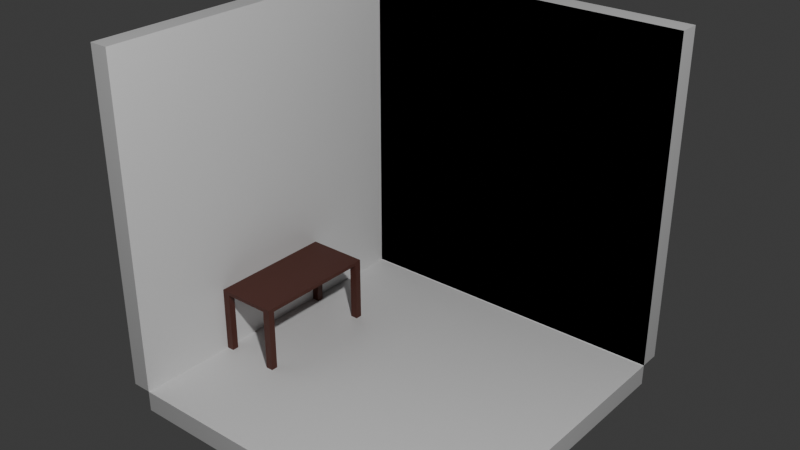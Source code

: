 # Source: bedroom.blend  (saved by Blender 4.1.24; exported with 4.5.12 LTS)
import bpy
from mathutils import Matrix  # noqa: F401  (used for matrix-valued properties, if any)

bpy.ops.wm.read_factory_settings(use_empty=True)
scene = bpy.context.scene
scene.name = 'Scene'

# ---- collections
col_collection = bpy.data.collections.new('Collection'); scene.collection.children.link(col_collection)

# ---- materials (node trees are filled in below, after node groups)
mat_material = bpy.data.materials.new('Material')
mat_material.alpha_threshold = 0.0
mat_material.use_transparent_shadow = False
mat_material.roughness = 0.5
mat_material.line_color = (0.0, 0.0, 0.0, 1.0)
mat_material_001 = bpy.data.materials.new('Material.001')
mat_material_001.alpha_threshold = 0.0
mat_material_001.use_transparent_shadow = False
mat_material_001.roughness = 0.5
mat_material_001.line_color = (0.0, 0.0, 0.0, 1.0)

# ---- material node trees
mat_material.use_nodes = True; mat_material.node_tree.nodes.clear()
_N = mat_material.node_tree.nodes; _L = mat_material.node_tree.links
n0 = _N.new('ShaderNodeOutputMaterial'); n0.name = 'Material Output'; n0.location = (300, 300)
n1 = _N.new('ShaderNodeBsdfPrincipled'); n1.name = 'Principled BSDF'; n1.location = (10, 300)
n1.inputs[3].default_value = 1.45
_L.new(n1.outputs[0], n0.inputs[0])
n0.is_active_output = True
mat_material_001.use_nodes = True; mat_material_001.node_tree.nodes.clear()
_N = mat_material_001.node_tree.nodes; _L = mat_material_001.node_tree.links
n0 = _N.new('ShaderNodeOutputMaterial'); n0.name = 'Material Output'; n0.location = (300, 300)
n1 = _N.new('ShaderNodeBsdfPrincipled'); n1.name = 'Principled BSDF'; n1.location = (10, 300)
n1.inputs[0].default_value = (0.08862, 0.02246, 0.01355, 1.0)
n1.inputs[3].default_value = 1.45
_L.new(n1.outputs[0], n0.inputs[0])
n0.is_active_output = True

# ---- world
world_world = bpy.data.worlds.new('World'); scene.world = world_world
world_world.use_nodes = True; world_world.node_tree.nodes.clear()
_N = world_world.node_tree.nodes; _L = world_world.node_tree.links
n0 = _N.new('ShaderNodeOutputWorld'); n0.name = 'World Output'; n0.location = (300, 300)
n1 = _N.new('ShaderNodeBackground'); n1.name = 'Background'; n1.location = (10, 300)
n1.inputs[0].default_value = (0.05088, 0.05088, 0.05088, 1.0)
_L.new(n1.outputs[0], n0.inputs[0])
n0.is_active_output = True
world_world.color = (0.05088, 0.05088, 0.05088)
world_world.use_sun_shadow = False
world_world.sun_shadow_jitter_overblur = 0.0

# ---- lights
light_light = bpy.data.lights.new('Light', 'POINT')
light_light.transmission_factor = 0.0
light_light.energy = 1000.0
light_light.shadow_soft_size = 0.1
light_light.shadow_maximum_resolution = 0.006
light_light.use_absolute_resolution = True

# ---- meshes
me_cube = bpy.data.meshes.new('Cube')
me_cube.from_pydata([(1.0, 1.0, 1.0), (1.0, 1.0, -1.0), (1.0, -1.0, -1.0), (-1.0, 1.0, 1.0), (-1.0, 1.0, -1.0), (-1.0, -1.0, 1.0), (-1.0, -1.0, -1.0), (1.0, 1.0, 1.0), (1.0, 1.0, -1.0), (-1.0, 1.0, 1.0), (-1.0, 1.0, -1.0), (-1.0, -1.0, 1.0), (-1.0, -1.0, -1.0), (-1.0, 1.0, -1.0), (-1.0, -1.0, -1.0), (1.0, 1.0, -1.0), (1.0, -1.0, -1.0), (-1.0, 1.0, -1.0), (-1.0, -1.0, -1.0), (1.0, 1.0, -1.0), (1.0, -1.0, -1.0), (-1.0, 1.0, -1.127), (-1.0, -1.0, -1.127), (1.0, 1.0, -1.127), (1.0, -1.0, -1.127), (-1.0, 1.0, -1.004), (-1.0, -1.0, -1.004), (1.0, 1.0, -1.004), (1.0, -1.0, -1.004), (1.0, 1.0, 1.0), (1.0, 1.0, -1.0), (-1.0, 1.0, 1.0), (-1.0, 1.0, -1.0), (1.0, 1.0, 1.0), (1.0, 1.0, -1.0), (-1.0, 1.0, 1.0), (-1.0, 1.0, -1.0), (1.0, 1.0, 1.0), (1.0, 1.0, -1.0), (-1.0, 1.0, 1.0), (-1.0, 1.0, -1.0), (-1.0, 1.126, -1.0), (1.0, 1.126, -1.0), (1.0, 1.126, 1.0), (-1.0, 1.126, 1.0), (-1.117, 1.0, -1.0), (-1.117, -1.0, -1.0), (-1.117, -1.0, 1.0), (-1.117, 1.0, 1.0)], [(33, 37), (34, 38), (35, 39), (36, 40)], [(6, 4, 3, 5), (4, 6, 14, 13), (4, 1, 0, 3), (9, 10, 45, 48), (10, 9, 7, 8), (14, 16, 20, 18), (6, 2, 16, 14), (1, 4, 13, 15), (2, 1, 15, 16), (18, 20, 24, 22), (13, 14, 18, 17), (16, 15, 19, 20), (15, 13, 17, 19), (21, 22, 24, 23), (17, 18, 22, 21), (20, 19, 23, 24), (19, 17, 21, 23), (25, 26, 28, 27), (32, 31, 29, 30), (36, 34, 33, 35), (41, 44, 43, 42), (36, 35, 44, 41), (34, 36, 41, 42), (35, 33, 43, 44), (33, 34, 42, 43), (46, 47, 48, 45), (10, 12, 46, 45), (11, 9, 48, 47), (12, 11, 47, 46)])
_uv = me_cube.uv_layers.new(name='UVMap')
_uv.uv.foreach_set('vector', [0.375, 0.0, 0.375, 0.25, 0.625, 0.25, 0.625, 0.0, 0.375, 0.25, 0.375, 0.0, 0.375, 0.0, 0.375, 0.25, 0.375, 0.25, 0.375, 0.5, 0.625, 0.5, 0.625, 0.25, 0.625, 0.25, 0.375, 0.25, 0.375, 0.25, 0.625, 0.25, 0.375, 0.25, 0.625, 0.25, 0.625, 0.5, 0.375, 0.5, 0.0, 0.0, 0.0, 0.0, 0.0, 0.0, 0.0, 0.0, 0.0, 0.0, 0.0, 0.0, 0.0, 0.0, 0.0, 0.0, 0.375, 0.5, 0.375, 0.25, 0.375, 0.25, 0.375, 0.5, 0.0, 0.0, 0.0, 0.0, 0.0, 0.0, 0.0, 0.0, 0.0, 0.0, 0.0, 0.0, 0.0, 0.0, 0.0, 0.0, 0.375, 0.25, 0.375, 0.0, 0.375, 0.0, 0.375, 0.25, 0.0, 0.0, 0.0, 0.0, 0.0, 0.0, 0.0, 0.0, 0.375, 0.5, 0.375, 0.25, 0.375, 0.25, 0.375, 0.5, 0.125, 0.5, 0.125, 0.75, 0.375, 0.75, 0.375, 0.5, 0.375, 0.25, 0.375, 0.0, 0.375, 0.0, 0.375, 0.25, 0.0, 0.0, 0.0, 0.0, 0.0, 0.0, 0.0, 0.0, 0.375, 0.5, 0.375, 0.25, 0.375, 0.25, 0.375, 0.5, 0.125, 0.5, 0.125, 0.75, 0.375, 0.75, 0.375, 0.5, 0.375, 0.25, 0.625, 0.25, 0.625, 0.5, 0.375, 0.5, 0.375, 0.25, 0.375, 0.5, 0.625, 0.5, 0.625, 0.25, 0.375, 0.25, 0.625, 0.25, 0.625, 0.5, 0.375, 0.5, 0.375, 0.25, 0.625, 0.25, 0.625, 0.25, 0.375, 0.25, 0.375, 0.5, 0.375, 0.25, 0.375, 0.25, 0.375, 0.5, 0.625, 0.25, 0.625, 0.5, 0.625, 0.5, 0.625, 0.25, 0.625, 0.5, 0.375, 0.5, 0.375, 0.5, 0.625, 0.5, 0.375, 0.0, 0.625, 0.0, 0.625, 0.25, 0.375, 0.25, 0.0, 0.0, 0.0, 0.0, 0.0, 0.0, 0.0, 0.0, 0.0, 0.0, 0.0, 0.0, 0.0, 0.0, 0.0, 0.0, 0.0, 0.0, 0.0, 0.0, 0.0, 0.0, 0.0, 0.0])
me_cube.materials.append(mat_material)
me_cube.use_mirror_vertex_groups = False
me_cube.update()
me_cube_001 = bpy.data.meshes.new('Cube.001')
me_cube_001.from_pydata([(-5.318, 2.565, 0.1534), (-5.318, 2.565, -0.1534), (-5.318, -2.565, 0.1534), (-5.318, -2.565, -0.1534), (5.318, 2.565, 0.1534), (5.318, 2.565, -0.1534), (5.318, -2.565, 0.1534), (5.318, -2.565, -0.1534), (-4.754, 2.565, -0.1534), (4.754, 2.565, -0.1534), (-4.754, -2.565, 0.1534), (4.754, -2.565, 0.1534), (-4.754, -2.565, -0.1534), (4.754, -2.565, -0.1534), (4.754, 2.565, 0.1534), (-4.754, 2.565, 0.1534), (-5.318, 1.946, -0.1534), (-5.318, -1.946, -0.1534), (5.318, 1.946, 0.1534), (5.318, -1.946, 0.1534), (-5.318, 1.946, 0.1534), (-5.318, -1.946, 0.1534), (5.318, -1.946, -0.1534), (5.318, 1.946, -0.1534), (-4.754, 1.946, -0.1534), (-4.754, -1.946, -0.1534), (4.754, -1.946, -0.1534), (4.754, 1.946, -0.1534), (4.754, -1.946, 0.1534), (4.754, 1.946, 0.1534), (-4.754, -1.946, 0.1534), (-4.754, 1.946, 0.1534), (5.318, 2.565, -5.255), (4.754, 2.565, -5.255), (4.754, -2.565, -5.255), (5.318, -2.565, -5.255), (-4.754, 2.565, -5.255), (-5.318, 2.565, -5.255), (-5.318, -2.565, -5.255), (-4.754, -2.565, -5.255), (4.754, -1.946, -5.255), (5.318, -1.946, -5.255), (5.318, 1.946, -5.255), (4.754, 1.946, -5.255), (-5.318, -1.946, -5.255), (-4.754, -1.946, -5.255), (-4.754, 1.946, -5.255), (-5.318, 1.946, -5.255), (5.318, 2.565, -5.383), (4.754, 2.565, -5.383), (4.754, -2.565, -5.383), (5.318, -2.565, -5.383), (-4.754, 2.565, -5.383), (-5.318, 2.565, -5.383), (-5.318, -2.565, -5.383), (-4.754, -2.565, -5.383), (4.754, -1.946, -5.383), (5.318, -1.946, -5.383), (5.318, 1.946, -5.383), (4.754, 1.946, -5.383), (-5.318, -1.946, -5.383), (-4.754, -1.946, -5.383), (-4.754, 1.946, -5.383), (-5.318, 1.946, -5.383), (0.0, 2.565, 0.1534), (0.0, 2.565, -0.1534), (0.0, -2.565, -0.1534), (0.0, -2.565, 0.1534), (0.0, -1.946, -0.1534), (0.0, 1.946, -0.1534), (0.0, -1.946, 0.1534), (0.0, 1.946, 0.1534), (0.0, -1.946, -0.1534), (4.754, -1.946, -0.1534), (4.754, 1.946, -0.1534), (0.0, 1.946, -0.1534)], [], [(65, 69, 27, 9), (0, 15, 31, 20), (28, 19, 6, 11), (8, 15, 0, 1), (14, 4, 18, 29), (13, 11, 6, 7), (1, 0, 20, 16), (5, 4, 14, 9), (7, 6, 19, 22), (3, 2, 10, 12), (64, 65, 9, 14), (64, 71, 31, 15), (67, 66, 12, 10), (23, 5, 32, 42), (70, 67, 10, 30), (68, 66, 13, 26), (23, 18, 4, 5), (17, 21, 2, 3), (8, 1, 37, 36), (21, 30, 10, 2), (9, 27, 43, 33), (19, 28, 29, 18), (27, 69, 75, 74), (70, 30, 31, 71), (26, 22, 23, 27), (17, 25, 24, 16), (21, 17, 16, 20), (18, 23, 22, 19), (30, 21, 20, 31), (12, 25, 45, 39), (32, 33, 49, 48), (47, 46, 62, 63), (40, 34, 50, 56), (45, 44, 60, 61), (17, 3, 38, 44), (3, 12, 39, 38), (22, 26, 40, 41), (1, 16, 47, 37), (7, 22, 41, 35), (27, 23, 42, 43), (24, 8, 36, 46), (5, 9, 33, 32), (25, 17, 44, 45), (13, 7, 35, 34), (26, 13, 34, 40), (16, 24, 46, 47), (48, 49, 59, 58), (52, 53, 63, 62), (57, 56, 50, 51), (61, 60, 54, 55), (33, 43, 59, 49), (39, 45, 61, 55), (34, 35, 51, 50), (44, 38, 54, 60), (36, 37, 53, 52), (37, 47, 63, 53), (38, 39, 55, 54), (46, 36, 52, 62), (41, 40, 56, 57), (42, 32, 48, 58), (43, 42, 58, 59), (35, 41, 57, 51), (28, 70, 71, 29), (25, 68, 69, 24), (25, 12, 66, 68), (28, 11, 67, 70), (11, 13, 66, 67), (14, 29, 71, 64), (15, 8, 65, 64), (8, 24, 69, 65), (72, 73, 74, 75), (26, 27, 74, 73), (68, 26, 73, 72), (69, 68, 72, 75)])
_uv = me_cube_001.uv_layers.new(name='UVMap')
_uv.uv.foreach_set('vector', [0.25, 0.5, 0.25, 0.5302, 0.1383, 0.5302, 0.1383, 0.5, 0.625, 0.5, 0.6383, 0.5, 0.6383, 0.5302, 0.625, 0.5302, 0.8617, 0.7198, 0.875, 0.7198, 0.875, 0.75, 0.8617, 0.75, 0.375, 0.4867, 0.625, 0.4867, 0.625, 0.5, 0.375, 0.5, 0.8617, 0.5, 0.875, 0.5, 0.875, 0.5302, 0.8617, 0.5302, 0.375, 0.9867, 0.625, 0.9867, 0.625, 1.0, 0.375, 1.0, 0.375, 0.5, 0.625, 0.5, 0.625, 0.5302, 0.375, 0.5302, 0.375, 0.25, 0.625, 0.25, 0.625, 0.2633, 0.375, 0.2633, 0.375, 0.0, 0.625, 0.0, 0.625, 0.03018, 0.375, 0.03018, 0.375, 0.75, 0.625, 0.75, 0.625, 0.7633, 0.375, 0.7633, 0.625, 0.375, 0.375, 0.375, 0.375, 0.2633, 0.625, 0.2633, 0.75, 0.5, 0.75, 0.5302, 0.6383, 0.5302, 0.6383, 0.5, 0.625, 0.875, 0.375, 0.875, 0.375, 0.7633, 0.625, 0.7633, 0.375, 0.2198, 0.375, 0.25, 0.375, 0.25, 0.375, 0.2198, 0.75, 0.7198, 0.75, 0.75, 0.6383, 0.75, 0.6383, 0.7198, 0.25, 0.7198, 0.25, 0.75, 0.1383, 0.75, 0.1383, 0.7198, 0.375, 0.2198, 0.625, 0.2198, 0.625, 0.25, 0.375, 0.25, 0.375, 0.7198, 0.625, 0.7198, 0.625, 0.75, 0.375, 0.75, 0.375, 0.4867, 0.375, 0.5, 0.375, 0.5, 0.375, 0.4867, 0.625, 0.7198, 0.6383, 0.7198, 0.6383, 0.75, 0.625, 0.75, 0.1383, 0.5, 0.1383, 0.5302, 0.1383, 0.5302, 0.1383, 0.5, 0.875, 0.7198, 0.8617, 0.7198, 0.8617, 0.5302, 0.875, 0.5302, 0.1383, 0.5302, 0.25, 0.5302, 0.25, 0.5302, 0.1383, 0.5302, 0.75, 0.7198, 0.6383, 0.7198, 0.6383, 0.5302, 0.75, 0.5302, 0.1383, 0.7198, 0.125, 0.7198, 0.125, 0.5302, 0.1383, 0.5302, 0.375, 0.7198, 0.3617, 0.7198, 0.3617, 0.5302, 0.375, 0.5302, 0.625, 0.7198, 0.375, 0.7198, 0.375, 0.5302, 0.625, 0.5302, 0.625, 0.2198, 0.375, 0.2198, 0.375, 0.03018, 0.625, 0.03018, 0.6383, 0.7198, 0.625, 0.7198, 0.625, 0.5302, 0.6383, 0.5302, 0.3617, 0.75, 0.3617, 0.7198, 0.3617, 0.7198, 0.3617, 0.75, 0.375, 0.25, 0.375, 0.2633, 0.375, 0.2633, 0.375, 0.25, 0.375, 0.5302, 0.3617, 0.5302, 0.3617, 0.5302, 0.375, 0.5302, 0.1383, 0.7198, 0.1383, 0.75, 0.1383, 0.75, 0.1383, 0.7198, 0.3617, 0.7198, 0.375, 0.7198, 0.375, 0.7198, 0.3617, 0.7198, 0.375, 0.7198, 0.375, 0.75, 0.375, 0.75, 0.375, 0.7198, 0.375, 0.75, 0.375, 0.7633, 0.375, 0.7633, 0.375, 0.75, 0.125, 0.7198, 0.1383, 0.7198, 0.1383, 0.7198, 0.125, 0.7198, 0.375, 0.5, 0.375, 0.5302, 0.375, 0.5302, 0.375, 0.5, 0.375, 0.0, 0.375, 0.03018, 0.375, 0.03018, 0.375, 0.0, 0.1383, 0.5302, 0.125, 0.5302, 0.125, 0.5302, 0.1383, 0.5302, 0.3617, 0.5302, 0.3617, 0.5, 0.3617, 0.5, 0.3617, 0.5302, 0.375, 0.25, 0.375, 0.2633, 0.375, 0.2633, 0.375, 0.25, 0.3617, 0.7198, 0.375, 0.7198, 0.375, 0.7198, 0.3617, 0.7198, 0.375, 0.9867, 0.375, 1.0, 0.375, 1.0, 0.375, 0.9867, 0.1383, 0.7198, 0.1383, 0.75, 0.1383, 0.75, 0.1383, 0.7198, 0.375, 0.5302, 0.3617, 0.5302, 0.3617, 0.5302, 0.375, 0.5302, 0.125, 0.5, 0.1383, 0.5, 0.1383, 0.5302, 0.125, 0.5302, 0.3617, 0.5, 0.375, 0.5, 0.375, 0.5302, 0.3617, 0.5302, 0.125, 0.7198, 0.1383, 0.7198, 0.1383, 0.75, 0.125, 0.75, 0.3617, 0.7198, 0.375, 0.7198, 0.375, 0.75, 0.3617, 0.75, 0.1383, 0.5, 0.1383, 0.5302, 0.1383, 0.5302, 0.1383, 0.5, 0.3617, 0.75, 0.3617, 0.7198, 0.3617, 0.7198, 0.3617, 0.75, 0.375, 0.9867, 0.375, 1.0, 0.375, 1.0, 0.375, 0.9867, 0.375, 0.7198, 0.375, 0.75, 0.375, 0.75, 0.375, 0.7198, 0.375, 0.4867, 0.375, 0.5, 0.375, 0.5, 0.375, 0.4867, 0.375, 0.5, 0.375, 0.5302, 0.375, 0.5302, 0.375, 0.5, 0.375, 0.75, 0.375, 0.7633, 0.375, 0.7633, 0.375, 0.75, 0.3617, 0.5302, 0.3617, 0.5, 0.3617, 0.5, 0.3617, 0.5302, 0.125, 0.7198, 0.1383, 0.7198, 0.1383, 0.7198, 0.125, 0.7198, 0.375, 0.2198, 0.375, 0.25, 0.375, 0.25, 0.375, 0.2198, 0.1383, 0.5302, 0.125, 0.5302, 0.125, 0.5302, 0.1383, 0.5302, 0.375, 0.0, 0.375, 0.03018, 0.375, 0.03018, 0.375, 0.0, 0.8617, 0.7198, 0.75, 0.7198, 0.75, 0.5302, 0.8617, 0.5302, 0.3617, 0.7198, 0.25, 0.7198, 0.25, 0.5302, 0.3617, 0.5302, 0.3617, 0.7198, 0.3617, 0.75, 0.25, 0.75, 0.25, 0.7198, 0.8617, 0.7198, 0.8617, 0.75, 0.75, 0.75, 0.75, 0.7198, 0.625, 0.9867, 0.375, 0.9867, 0.375, 0.875, 0.625, 0.875, 0.8617, 0.5, 0.8617, 0.5302, 0.75, 0.5302, 0.75, 0.5, 0.625, 0.4867, 0.375, 0.4867, 0.375, 0.375, 0.625, 0.375, 0.3617, 0.5, 0.3617, 0.5302, 0.25, 0.5302, 0.25, 0.5, 0.25, 0.7198, 0.1383, 0.7198, 0.1383, 0.5302, 0.25, 0.5302, 0.1383, 0.7198, 0.1383, 0.5302, 0.1383, 0.5302, 0.1383, 0.7198, 0.25, 0.7198, 0.1383, 0.7198, 0.1383, 0.7198, 0.25, 0.7198, 0.25, 0.5302, 0.25, 0.7198, 0.25, 0.7198, 0.25, 0.5302])
me_cube_001.materials.append(mat_material_001)
me_cube_001.use_mirror_vertex_groups = False
me_cube_001.update()

# ---- objects
ob_room = bpy.data.objects.new('room', me_cube)
ob_light = bpy.data.objects.new('Light', light_light)
ob_table = bpy.data.objects.new('table', me_cube_001)

# ---- transforms, parenting, visibility, modifiers, constraints
ob_room.location = (0.0, 0.0, 0.0)
ob_room.lock_rotations_4d = False
ob_room.empty_display_type = 'ARROWS'
ob_room.lineart.crease_threshold = 0.0
ob_light.location = (3.29, -3.089, 4.007)
ob_light.rotation_euler = (0.6503, 0.05522, 1.866)
ob_light.lock_rotations_4d = False
ob_light.empty_display_type = 'ARROWS'
ob_light.color = (0.0, 0.0, 0.0, 0.0)
ob_light.lineart.crease_threshold = 0.0
ob_table.location = (-0.8109, -0.02207, -0.6173)
ob_table.rotation_euler = (0.0, -0.0, -1.569)
ob_table.scale = (0.07269, 0.07269, 0.07269)
ob_table.lock_rotations_4d = False
ob_table.empty_display_type = 'ARROWS'
ob_table.lineart.crease_threshold = 0.0

# ---- collection membership
col_collection.objects.link(ob_room)
col_collection.objects.link(ob_light)
col_collection.objects.link(ob_table)

# ---- scene / render settings (as saved in the file)
scene.frame_start = 1; scene.frame_end = 250; scene.frame_set(1)
scene.render.engine = 'BLENDER_EEVEE_NEXT'
scene.cycles.sampling_pattern = 'TABULATED_SOBOL'
scene.eevee.ray_tracing_options.trace_max_roughness = 0.0
bpy.context.view_layer.update()

# ---- added for rendering (the .blend has no active camera): camera
cam_auto = bpy.data.cameras.new('AutoCamera')
cam_auto.lens = 50.0
cam_auto.sensor_width = 36.0
cam_auto.clip_end = 1000.0
ob_auto_camera = bpy.data.objects.new('AutoCamera', cam_auto)
scene.collection.objects.link(ob_auto_camera)
ob_auto_camera.location = (3.34468, -4.02036, 2.65862)
ob_auto_camera.rotation_euler = (1.09748, -7.21219e-08, 0.694738)
scene.camera = ob_auto_camera
bpy.context.view_layer.update()
